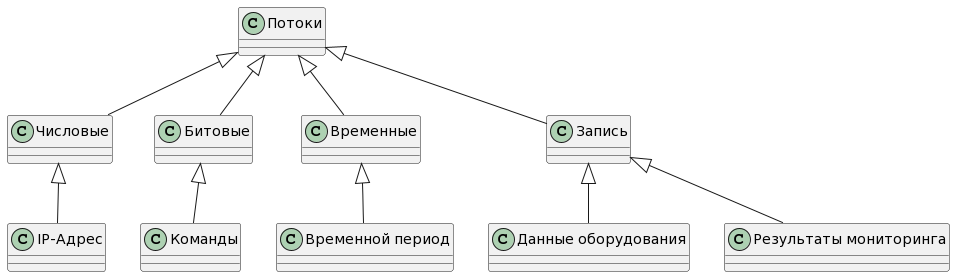

The diagram above was rendered by PlantUML. Its source (embedded in the PNG):
@startuml
class "Числовые"
class "Битовые"
class "Временные"
"Потоки" <|-- "Запись"
"Запись" <|-- "Данные оборудования"
"Запись" <|-- "Результаты мониторинга"
"Потоки" <|-- "Числовые"
"Числовые" <|-- "IP-Адрес"
"Потоки" <|-- "Битовые"
"Битовые" <|-- "Команды"
"Потоки" <|-- "Временные"
"Временные" <|-- "Временной период"
@enduml